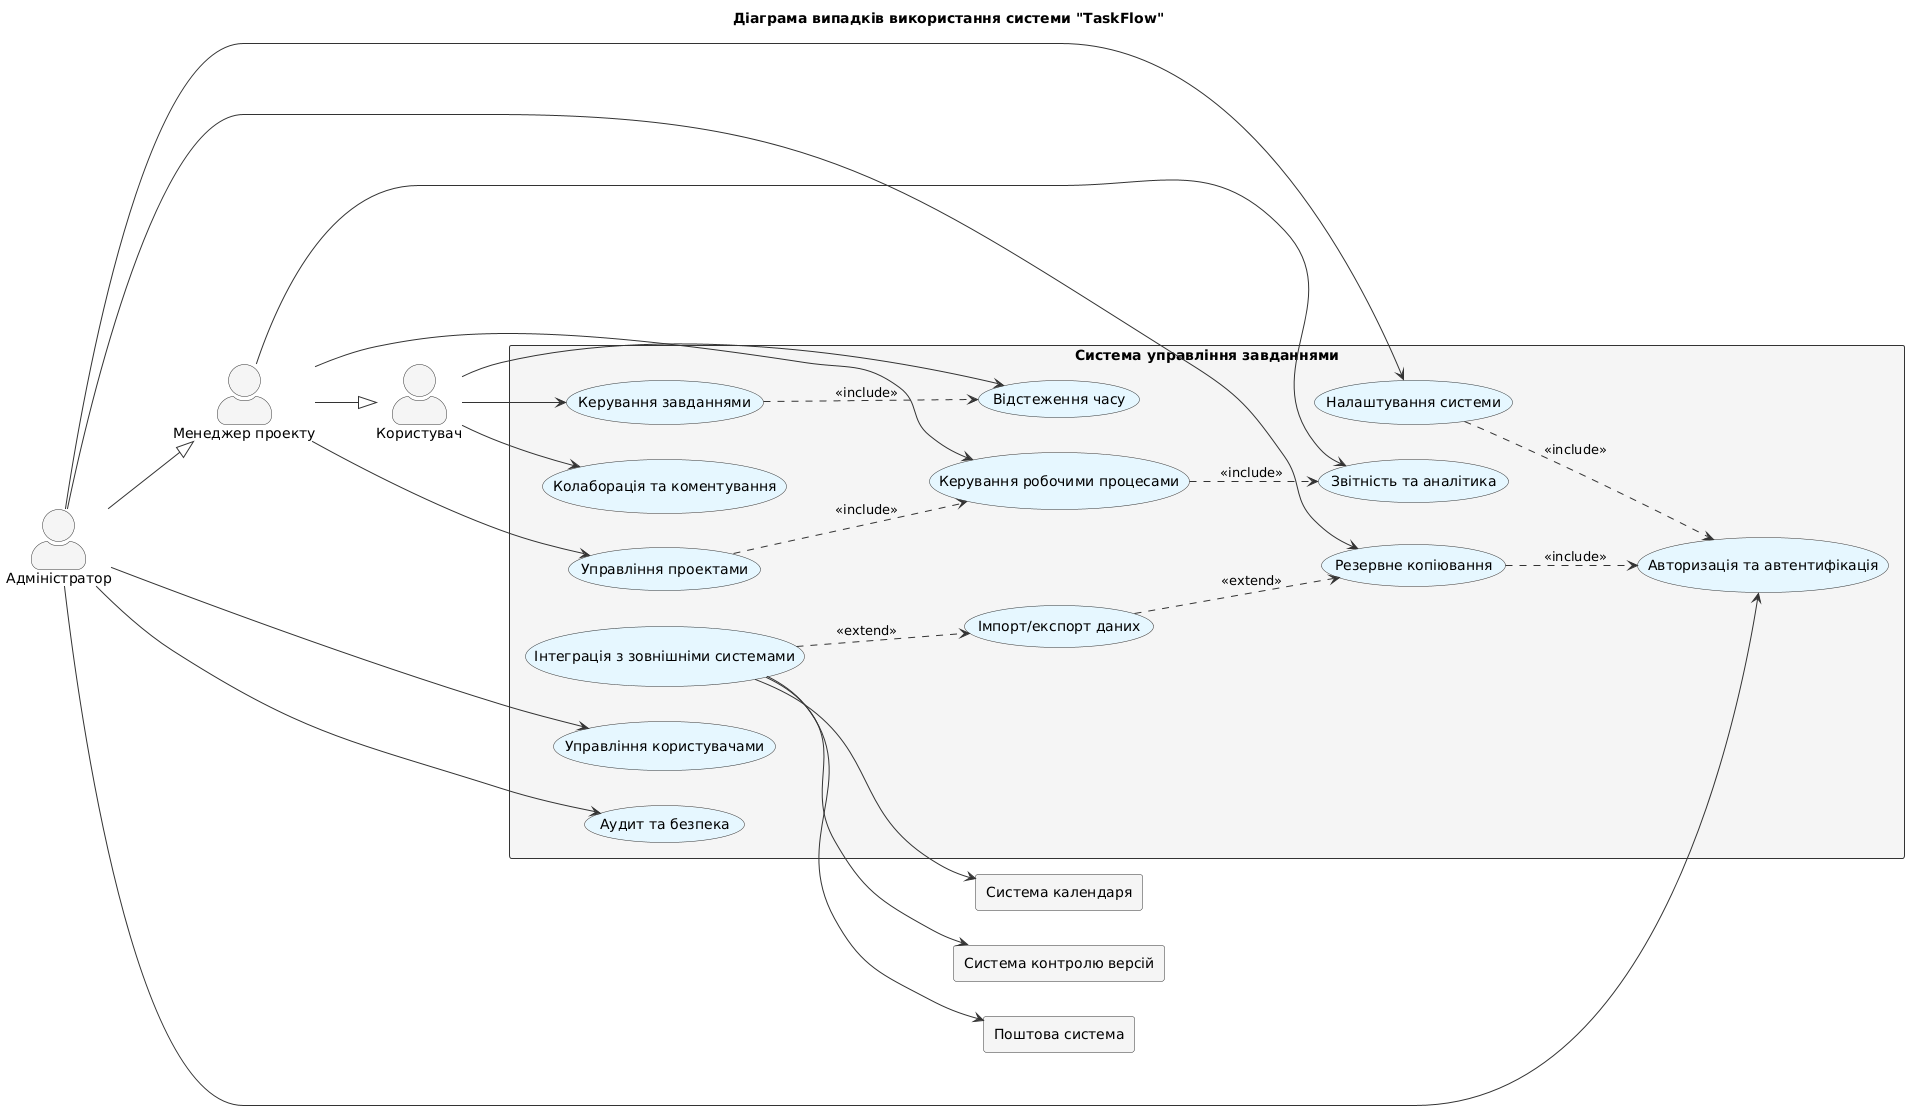

The diagram above was rendered by PlantUML. Its source (embedded in the PNG):
@startuml
left to right direction

' Заголовок
title Діаграма випадків використання системи "TaskFlow"

' Оформлення
skinparam actorStyle awesome
skinparam usecase {
  BackgroundColor #e6f7ff
  BorderColor #333
  ArrowColor #333
}
skinparam actor {
  BackgroundColor #f5f5f5
  BorderColor #333
}
skinparam rectangle {
  BackgroundColor #f5f5f5
  BorderColor #333
}

' Границя системи
rectangle "Система управління завданнями" {
  ' Випадки використання - Управління користувачами та завданнями
  usecase "Управління користувачами" as UC1
  usecase "Керування завданнями" as UC2
  usecase "Відстеження часу" as UC3
  usecase "Колаборація та коментування" as UC4
  
  ' Випадки використання - Управління проектами
  usecase "Управління проектами" as UC5
  usecase "Керування робочими процесами" as UC6
  usecase "Звітність та аналітика" as UC7
  usecase "Налаштування системи" as UC8
  
  ' Випадки використання - Інтеграції та безпека
  usecase "Інтеграція з зовнішніми системами" as UC9
  usecase "Імпорт/експорт даних" as UC10
  usecase "Резервне копіювання" as UC11
  usecase "Авторизація та автентифікація" as UC12
  usecase "Аудит та безпека" as UC13
}

' Актори
actor "Користувач" as User
actor "Менеджер проекту" as Manager
actor "Адміністратор" as Admin
rectangle "Поштова система" as MailSystem
rectangle "Система календаря" as CalendarSystem
rectangle "Система контролю версій" as VersionControlSystem

' Відношення спадкування між акторами
Manager --|> User
Admin --|> Manager

' Зв'язки користувача з випадками використання
User --> UC2
User --> UC3
User --> UC4

' Зв'язки менеджера проекту з випадками використання
Manager --> UC5
Manager --> UC6
Manager --> UC7

' Зв'язки адміністратора з випадками використання
Admin --> UC1
Admin --> UC8
Admin --> UC11
Admin --> UC12
Admin --> UC13

' Відношення включення
UC2 ..> UC3 : <<include>>
UC5 ..> UC6 : <<include>>
UC6 ..> UC7 : <<include>>
UC8 ..> UC12 : <<include>>
UC11 ..> UC12 : <<include>>

' Відношення розширення
UC9 ..> UC10 : <<extend>>
UC10 ..> UC11 : <<extend>>

' Зв'язки з зовнішніми системами
UC9 --> MailSystem
UC9 --> CalendarSystem
UC9 --> VersionControlSystem
@enduml